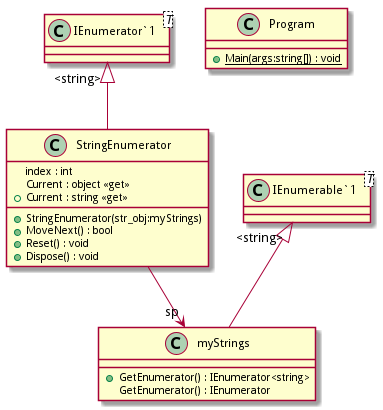

The diagram above was rendered by PlantUML. Its source (embedded in the PNG):
@startuml
class myStrings {
    + GetEnumerator() : IEnumerator<string>
    GetEnumerator() : IEnumerator
}
class StringEnumerator {
    index : int
    + StringEnumerator(str_obj:myStrings)
    Current : object <<get>>
    + Current : string <<get>>
    + MoveNext() : bool
    + Reset() : void
    + Dispose() : void
}
class Program {
    + {static} Main(args:string[]) : void
}
class "IEnumerable`1"<T> {
}
class "IEnumerator`1"<T> {
}
"IEnumerable`1" "<string>" <|-- myStrings
"IEnumerator`1" "<string>" <|-- StringEnumerator
StringEnumerator --> "sp" myStrings
@enduml